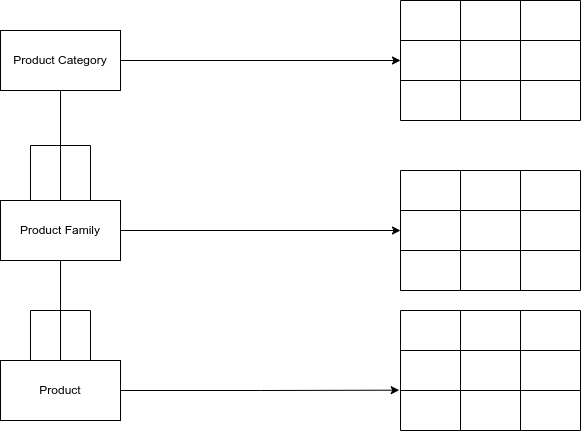

The diagram above was exported from draw.io. Its source (the exported page's mxGraphModel, read from the mxfile embedded in the PNG):
<mxGraphModel dx="1102" dy="868" grid="1" gridSize="10" guides="1" tooltips="1" connect="1" arrows="1" fold="1" page="1" pageScale="1" pageWidth="827" pageHeight="1169" math="0" shadow="0">
  <root>
    <mxCell id="0" />
    <mxCell id="1" parent="0" />
    <mxCell id="UHUBbRW4BnMVK9m1q1EC-1" value="" style="shape=table;html=1;whiteSpace=wrap;startSize=0;container=1;collapsible=0;childLayout=tableLayout;" parent="1" vertex="1">
      <mxGeometry x="560" y="290" width="180" height="120" as="geometry" />
    </mxCell>
    <mxCell id="UHUBbRW4BnMVK9m1q1EC-2" value="" style="shape=tableRow;horizontal=0;startSize=0;swimlaneHead=0;swimlaneBody=0;top=0;left=0;bottom=0;right=0;collapsible=0;dropTarget=0;fillColor=none;points=[[0,0.5],[1,0.5]];portConstraint=eastwest;" parent="UHUBbRW4BnMVK9m1q1EC-1" vertex="1">
      <mxGeometry width="180" height="40" as="geometry" />
    </mxCell>
    <mxCell id="UHUBbRW4BnMVK9m1q1EC-3" value="" style="shape=partialRectangle;html=1;whiteSpace=wrap;connectable=0;fillColor=none;top=0;left=0;bottom=0;right=0;overflow=hidden;" parent="UHUBbRW4BnMVK9m1q1EC-2" vertex="1">
      <mxGeometry width="60" height="40" as="geometry">
        <mxRectangle width="60" height="40" as="alternateBounds" />
      </mxGeometry>
    </mxCell>
    <mxCell id="UHUBbRW4BnMVK9m1q1EC-4" value="" style="shape=partialRectangle;html=1;whiteSpace=wrap;connectable=0;fillColor=none;top=0;left=0;bottom=0;right=0;overflow=hidden;" parent="UHUBbRW4BnMVK9m1q1EC-2" vertex="1">
      <mxGeometry x="60" width="60" height="40" as="geometry">
        <mxRectangle width="60" height="40" as="alternateBounds" />
      </mxGeometry>
    </mxCell>
    <mxCell id="UHUBbRW4BnMVK9m1q1EC-5" value="" style="shape=partialRectangle;html=1;whiteSpace=wrap;connectable=0;fillColor=none;top=0;left=0;bottom=0;right=0;overflow=hidden;" parent="UHUBbRW4BnMVK9m1q1EC-2" vertex="1">
      <mxGeometry x="120" width="60" height="40" as="geometry">
        <mxRectangle width="60" height="40" as="alternateBounds" />
      </mxGeometry>
    </mxCell>
    <mxCell id="UHUBbRW4BnMVK9m1q1EC-6" value="" style="shape=tableRow;horizontal=0;startSize=0;swimlaneHead=0;swimlaneBody=0;top=0;left=0;bottom=0;right=0;collapsible=0;dropTarget=0;fillColor=none;points=[[0,0.5],[1,0.5]];portConstraint=eastwest;" parent="UHUBbRW4BnMVK9m1q1EC-1" vertex="1">
      <mxGeometry y="40" width="180" height="40" as="geometry" />
    </mxCell>
    <mxCell id="UHUBbRW4BnMVK9m1q1EC-7" value="" style="shape=partialRectangle;html=1;whiteSpace=wrap;connectable=0;fillColor=none;top=0;left=0;bottom=0;right=0;overflow=hidden;" parent="UHUBbRW4BnMVK9m1q1EC-6" vertex="1">
      <mxGeometry width="60" height="40" as="geometry">
        <mxRectangle width="60" height="40" as="alternateBounds" />
      </mxGeometry>
    </mxCell>
    <mxCell id="UHUBbRW4BnMVK9m1q1EC-8" value="" style="shape=partialRectangle;html=1;whiteSpace=wrap;connectable=0;fillColor=none;top=0;left=0;bottom=0;right=0;overflow=hidden;" parent="UHUBbRW4BnMVK9m1q1EC-6" vertex="1">
      <mxGeometry x="60" width="60" height="40" as="geometry">
        <mxRectangle width="60" height="40" as="alternateBounds" />
      </mxGeometry>
    </mxCell>
    <mxCell id="UHUBbRW4BnMVK9m1q1EC-9" value="" style="shape=partialRectangle;html=1;whiteSpace=wrap;connectable=0;fillColor=none;top=0;left=0;bottom=0;right=0;overflow=hidden;" parent="UHUBbRW4BnMVK9m1q1EC-6" vertex="1">
      <mxGeometry x="120" width="60" height="40" as="geometry">
        <mxRectangle width="60" height="40" as="alternateBounds" />
      </mxGeometry>
    </mxCell>
    <mxCell id="UHUBbRW4BnMVK9m1q1EC-10" value="" style="shape=tableRow;horizontal=0;startSize=0;swimlaneHead=0;swimlaneBody=0;top=0;left=0;bottom=0;right=0;collapsible=0;dropTarget=0;fillColor=none;points=[[0,0.5],[1,0.5]];portConstraint=eastwest;" parent="UHUBbRW4BnMVK9m1q1EC-1" vertex="1">
      <mxGeometry y="80" width="180" height="40" as="geometry" />
    </mxCell>
    <mxCell id="UHUBbRW4BnMVK9m1q1EC-11" value="" style="shape=partialRectangle;html=1;whiteSpace=wrap;connectable=0;fillColor=none;top=0;left=0;bottom=0;right=0;overflow=hidden;" parent="UHUBbRW4BnMVK9m1q1EC-10" vertex="1">
      <mxGeometry width="60" height="40" as="geometry">
        <mxRectangle width="60" height="40" as="alternateBounds" />
      </mxGeometry>
    </mxCell>
    <mxCell id="UHUBbRW4BnMVK9m1q1EC-12" value="" style="shape=partialRectangle;html=1;whiteSpace=wrap;connectable=0;fillColor=none;top=0;left=0;bottom=0;right=0;overflow=hidden;" parent="UHUBbRW4BnMVK9m1q1EC-10" vertex="1">
      <mxGeometry x="60" width="60" height="40" as="geometry">
        <mxRectangle width="60" height="40" as="alternateBounds" />
      </mxGeometry>
    </mxCell>
    <mxCell id="UHUBbRW4BnMVK9m1q1EC-13" value="" style="shape=partialRectangle;html=1;whiteSpace=wrap;connectable=0;fillColor=none;top=0;left=0;bottom=0;right=0;overflow=hidden;pointerEvents=1;" parent="UHUBbRW4BnMVK9m1q1EC-10" vertex="1">
      <mxGeometry x="120" width="60" height="40" as="geometry">
        <mxRectangle width="60" height="40" as="alternateBounds" />
      </mxGeometry>
    </mxCell>
    <mxCell id="UHUBbRW4BnMVK9m1q1EC-21" style="edgeStyle=orthogonalEdgeStyle;rounded=0;orthogonalLoop=1;jettySize=auto;html=1;exitX=0.5;exitY=1;exitDx=0;exitDy=0;entryX=0.25;entryY=0;entryDx=0;entryDy=0;endArrow=none;endFill=0;" parent="1" source="UHUBbRW4BnMVK9m1q1EC-14" target="UHUBbRW4BnMVK9m1q1EC-15" edge="1">
      <mxGeometry relative="1" as="geometry" />
    </mxCell>
    <mxCell id="UHUBbRW4BnMVK9m1q1EC-24" style="edgeStyle=orthogonalEdgeStyle;rounded=0;orthogonalLoop=1;jettySize=auto;html=1;exitX=0.5;exitY=1;exitDx=0;exitDy=0;endArrow=none;endFill=0;" parent="1" source="UHUBbRW4BnMVK9m1q1EC-14" target="UHUBbRW4BnMVK9m1q1EC-15" edge="1">
      <mxGeometry relative="1" as="geometry" />
    </mxCell>
    <mxCell id="UHUBbRW4BnMVK9m1q1EC-25" style="edgeStyle=orthogonalEdgeStyle;rounded=0;orthogonalLoop=1;jettySize=auto;html=1;exitX=0.5;exitY=1;exitDx=0;exitDy=0;endArrow=none;endFill=0;entryX=0.75;entryY=0;entryDx=0;entryDy=0;" parent="1" source="UHUBbRW4BnMVK9m1q1EC-14" target="UHUBbRW4BnMVK9m1q1EC-15" edge="1">
      <mxGeometry relative="1" as="geometry">
        <mxPoint x="244" y="330" as="targetPoint" />
      </mxGeometry>
    </mxCell>
    <mxCell id="UHUBbRW4BnMVK9m1q1EC-74" style="edgeStyle=orthogonalEdgeStyle;rounded=0;orthogonalLoop=1;jettySize=auto;html=1;exitX=1;exitY=0.5;exitDx=0;exitDy=0;entryX=0;entryY=0.5;entryDx=0;entryDy=0;endArrow=classic;endFill=1;" parent="1" source="UHUBbRW4BnMVK9m1q1EC-14" target="UHUBbRW4BnMVK9m1q1EC-53" edge="1">
      <mxGeometry relative="1" as="geometry" />
    </mxCell>
    <mxCell id="UHUBbRW4BnMVK9m1q1EC-14" value="Product Category" style="rounded=0;whiteSpace=wrap;html=1;" parent="1" vertex="1">
      <mxGeometry x="160" y="150" width="120" height="60" as="geometry" />
    </mxCell>
    <mxCell id="UHUBbRW4BnMVK9m1q1EC-18" style="edgeStyle=orthogonalEdgeStyle;rounded=0;orthogonalLoop=1;jettySize=auto;html=1;exitX=1;exitY=0.5;exitDx=0;exitDy=0;" parent="1" source="UHUBbRW4BnMVK9m1q1EC-15" edge="1">
      <mxGeometry relative="1" as="geometry">
        <mxPoint x="560" y="350" as="targetPoint" />
      </mxGeometry>
    </mxCell>
    <mxCell id="UHUBbRW4BnMVK9m1q1EC-26" style="edgeStyle=orthogonalEdgeStyle;rounded=0;orthogonalLoop=1;jettySize=auto;html=1;exitX=0.5;exitY=1;exitDx=0;exitDy=0;entryX=0.5;entryY=0;entryDx=0;entryDy=0;endArrow=none;endFill=0;" parent="1" source="UHUBbRW4BnMVK9m1q1EC-15" target="UHUBbRW4BnMVK9m1q1EC-16" edge="1">
      <mxGeometry relative="1" as="geometry" />
    </mxCell>
    <mxCell id="UHUBbRW4BnMVK9m1q1EC-27" style="edgeStyle=orthogonalEdgeStyle;rounded=0;orthogonalLoop=1;jettySize=auto;html=1;exitX=0.5;exitY=1;exitDx=0;exitDy=0;entryX=0.25;entryY=0;entryDx=0;entryDy=0;endArrow=none;endFill=0;" parent="1" source="UHUBbRW4BnMVK9m1q1EC-15" target="UHUBbRW4BnMVK9m1q1EC-16" edge="1">
      <mxGeometry relative="1" as="geometry" />
    </mxCell>
    <mxCell id="UHUBbRW4BnMVK9m1q1EC-28" style="edgeStyle=orthogonalEdgeStyle;rounded=0;orthogonalLoop=1;jettySize=auto;html=1;exitX=0.5;exitY=1;exitDx=0;exitDy=0;entryX=0.75;entryY=0;entryDx=0;entryDy=0;endArrow=none;endFill=0;" parent="1" source="UHUBbRW4BnMVK9m1q1EC-15" target="UHUBbRW4BnMVK9m1q1EC-16" edge="1">
      <mxGeometry relative="1" as="geometry" />
    </mxCell>
    <mxCell id="UHUBbRW4BnMVK9m1q1EC-15" value="Product Family" style="rounded=0;whiteSpace=wrap;html=1;" parent="1" vertex="1">
      <mxGeometry x="160" y="320" width="120" height="60" as="geometry" />
    </mxCell>
    <mxCell id="UHUBbRW4BnMVK9m1q1EC-76" style="edgeStyle=orthogonalEdgeStyle;rounded=0;orthogonalLoop=1;jettySize=auto;html=1;exitX=1;exitY=0.5;exitDx=0;exitDy=0;entryX=-0.007;entryY=0.664;entryDx=0;entryDy=0;entryPerimeter=0;endArrow=classic;endFill=1;" parent="1" source="UHUBbRW4BnMVK9m1q1EC-16" target="UHUBbRW4BnMVK9m1q1EC-61" edge="1">
      <mxGeometry relative="1" as="geometry" />
    </mxCell>
    <mxCell id="UHUBbRW4BnMVK9m1q1EC-16" value="Product" style="rounded=0;whiteSpace=wrap;html=1;" parent="1" vertex="1">
      <mxGeometry x="160" y="480" width="120" height="60" as="geometry" />
    </mxCell>
    <mxCell id="UHUBbRW4BnMVK9m1q1EC-48" value="" style="shape=table;html=1;whiteSpace=wrap;startSize=0;container=1;collapsible=0;childLayout=tableLayout;" parent="1" vertex="1">
      <mxGeometry x="560" y="120" width="180" height="120" as="geometry" />
    </mxCell>
    <mxCell id="UHUBbRW4BnMVK9m1q1EC-49" value="" style="shape=tableRow;horizontal=0;startSize=0;swimlaneHead=0;swimlaneBody=0;top=0;left=0;bottom=0;right=0;collapsible=0;dropTarget=0;fillColor=none;points=[[0,0.5],[1,0.5]];portConstraint=eastwest;" parent="UHUBbRW4BnMVK9m1q1EC-48" vertex="1">
      <mxGeometry width="180" height="40" as="geometry" />
    </mxCell>
    <mxCell id="UHUBbRW4BnMVK9m1q1EC-50" value="" style="shape=partialRectangle;html=1;whiteSpace=wrap;connectable=0;fillColor=none;top=0;left=0;bottom=0;right=0;overflow=hidden;" parent="UHUBbRW4BnMVK9m1q1EC-49" vertex="1">
      <mxGeometry width="60" height="40" as="geometry">
        <mxRectangle width="60" height="40" as="alternateBounds" />
      </mxGeometry>
    </mxCell>
    <mxCell id="UHUBbRW4BnMVK9m1q1EC-51" value="" style="shape=partialRectangle;html=1;whiteSpace=wrap;connectable=0;fillColor=none;top=0;left=0;bottom=0;right=0;overflow=hidden;" parent="UHUBbRW4BnMVK9m1q1EC-49" vertex="1">
      <mxGeometry x="60" width="60" height="40" as="geometry">
        <mxRectangle width="60" height="40" as="alternateBounds" />
      </mxGeometry>
    </mxCell>
    <mxCell id="UHUBbRW4BnMVK9m1q1EC-52" value="" style="shape=partialRectangle;html=1;whiteSpace=wrap;connectable=0;fillColor=none;top=0;left=0;bottom=0;right=0;overflow=hidden;" parent="UHUBbRW4BnMVK9m1q1EC-49" vertex="1">
      <mxGeometry x="120" width="60" height="40" as="geometry">
        <mxRectangle width="60" height="40" as="alternateBounds" />
      </mxGeometry>
    </mxCell>
    <mxCell id="UHUBbRW4BnMVK9m1q1EC-53" value="" style="shape=tableRow;horizontal=0;startSize=0;swimlaneHead=0;swimlaneBody=0;top=0;left=0;bottom=0;right=0;collapsible=0;dropTarget=0;fillColor=none;points=[[0,0.5],[1,0.5]];portConstraint=eastwest;" parent="UHUBbRW4BnMVK9m1q1EC-48" vertex="1">
      <mxGeometry y="40" width="180" height="40" as="geometry" />
    </mxCell>
    <mxCell id="UHUBbRW4BnMVK9m1q1EC-54" value="" style="shape=partialRectangle;html=1;whiteSpace=wrap;connectable=0;fillColor=none;top=0;left=0;bottom=0;right=0;overflow=hidden;" parent="UHUBbRW4BnMVK9m1q1EC-53" vertex="1">
      <mxGeometry width="60" height="40" as="geometry">
        <mxRectangle width="60" height="40" as="alternateBounds" />
      </mxGeometry>
    </mxCell>
    <mxCell id="UHUBbRW4BnMVK9m1q1EC-55" value="" style="shape=partialRectangle;html=1;whiteSpace=wrap;connectable=0;fillColor=none;top=0;left=0;bottom=0;right=0;overflow=hidden;" parent="UHUBbRW4BnMVK9m1q1EC-53" vertex="1">
      <mxGeometry x="60" width="60" height="40" as="geometry">
        <mxRectangle width="60" height="40" as="alternateBounds" />
      </mxGeometry>
    </mxCell>
    <mxCell id="UHUBbRW4BnMVK9m1q1EC-56" value="" style="shape=partialRectangle;html=1;whiteSpace=wrap;connectable=0;fillColor=none;top=0;left=0;bottom=0;right=0;overflow=hidden;" parent="UHUBbRW4BnMVK9m1q1EC-53" vertex="1">
      <mxGeometry x="120" width="60" height="40" as="geometry">
        <mxRectangle width="60" height="40" as="alternateBounds" />
      </mxGeometry>
    </mxCell>
    <mxCell id="UHUBbRW4BnMVK9m1q1EC-57" value="" style="shape=tableRow;horizontal=0;startSize=0;swimlaneHead=0;swimlaneBody=0;top=0;left=0;bottom=0;right=0;collapsible=0;dropTarget=0;fillColor=none;points=[[0,0.5],[1,0.5]];portConstraint=eastwest;" parent="UHUBbRW4BnMVK9m1q1EC-48" vertex="1">
      <mxGeometry y="80" width="180" height="40" as="geometry" />
    </mxCell>
    <mxCell id="UHUBbRW4BnMVK9m1q1EC-58" value="" style="shape=partialRectangle;html=1;whiteSpace=wrap;connectable=0;fillColor=none;top=0;left=0;bottom=0;right=0;overflow=hidden;" parent="UHUBbRW4BnMVK9m1q1EC-57" vertex="1">
      <mxGeometry width="60" height="40" as="geometry">
        <mxRectangle width="60" height="40" as="alternateBounds" />
      </mxGeometry>
    </mxCell>
    <mxCell id="UHUBbRW4BnMVK9m1q1EC-59" value="" style="shape=partialRectangle;html=1;whiteSpace=wrap;connectable=0;fillColor=none;top=0;left=0;bottom=0;right=0;overflow=hidden;" parent="UHUBbRW4BnMVK9m1q1EC-57" vertex="1">
      <mxGeometry x="60" width="60" height="40" as="geometry">
        <mxRectangle width="60" height="40" as="alternateBounds" />
      </mxGeometry>
    </mxCell>
    <mxCell id="UHUBbRW4BnMVK9m1q1EC-60" value="" style="shape=partialRectangle;html=1;whiteSpace=wrap;connectable=0;fillColor=none;top=0;left=0;bottom=0;right=0;overflow=hidden;pointerEvents=1;" parent="UHUBbRW4BnMVK9m1q1EC-57" vertex="1">
      <mxGeometry x="120" width="60" height="40" as="geometry">
        <mxRectangle width="60" height="40" as="alternateBounds" />
      </mxGeometry>
    </mxCell>
    <mxCell id="UHUBbRW4BnMVK9m1q1EC-61" value="" style="shape=table;html=1;whiteSpace=wrap;startSize=0;container=1;collapsible=0;childLayout=tableLayout;" parent="1" vertex="1">
      <mxGeometry x="560" y="430" width="180" height="120" as="geometry" />
    </mxCell>
    <mxCell id="UHUBbRW4BnMVK9m1q1EC-62" value="" style="shape=tableRow;horizontal=0;startSize=0;swimlaneHead=0;swimlaneBody=0;top=0;left=0;bottom=0;right=0;collapsible=0;dropTarget=0;fillColor=none;points=[[0,0.5],[1,0.5]];portConstraint=eastwest;" parent="UHUBbRW4BnMVK9m1q1EC-61" vertex="1">
      <mxGeometry width="180" height="40" as="geometry" />
    </mxCell>
    <mxCell id="UHUBbRW4BnMVK9m1q1EC-63" value="" style="shape=partialRectangle;html=1;whiteSpace=wrap;connectable=0;fillColor=none;top=0;left=0;bottom=0;right=0;overflow=hidden;" parent="UHUBbRW4BnMVK9m1q1EC-62" vertex="1">
      <mxGeometry width="60" height="40" as="geometry">
        <mxRectangle width="60" height="40" as="alternateBounds" />
      </mxGeometry>
    </mxCell>
    <mxCell id="UHUBbRW4BnMVK9m1q1EC-64" value="" style="shape=partialRectangle;html=1;whiteSpace=wrap;connectable=0;fillColor=none;top=0;left=0;bottom=0;right=0;overflow=hidden;" parent="UHUBbRW4BnMVK9m1q1EC-62" vertex="1">
      <mxGeometry x="60" width="60" height="40" as="geometry">
        <mxRectangle width="60" height="40" as="alternateBounds" />
      </mxGeometry>
    </mxCell>
    <mxCell id="UHUBbRW4BnMVK9m1q1EC-65" value="" style="shape=partialRectangle;html=1;whiteSpace=wrap;connectable=0;fillColor=none;top=0;left=0;bottom=0;right=0;overflow=hidden;" parent="UHUBbRW4BnMVK9m1q1EC-62" vertex="1">
      <mxGeometry x="120" width="60" height="40" as="geometry">
        <mxRectangle width="60" height="40" as="alternateBounds" />
      </mxGeometry>
    </mxCell>
    <mxCell id="UHUBbRW4BnMVK9m1q1EC-66" value="" style="shape=tableRow;horizontal=0;startSize=0;swimlaneHead=0;swimlaneBody=0;top=0;left=0;bottom=0;right=0;collapsible=0;dropTarget=0;fillColor=none;points=[[0,0.5],[1,0.5]];portConstraint=eastwest;" parent="UHUBbRW4BnMVK9m1q1EC-61" vertex="1">
      <mxGeometry y="40" width="180" height="40" as="geometry" />
    </mxCell>
    <mxCell id="UHUBbRW4BnMVK9m1q1EC-67" value="" style="shape=partialRectangle;html=1;whiteSpace=wrap;connectable=0;fillColor=none;top=0;left=0;bottom=0;right=0;overflow=hidden;" parent="UHUBbRW4BnMVK9m1q1EC-66" vertex="1">
      <mxGeometry width="60" height="40" as="geometry">
        <mxRectangle width="60" height="40" as="alternateBounds" />
      </mxGeometry>
    </mxCell>
    <mxCell id="UHUBbRW4BnMVK9m1q1EC-68" value="" style="shape=partialRectangle;html=1;whiteSpace=wrap;connectable=0;fillColor=none;top=0;left=0;bottom=0;right=0;overflow=hidden;" parent="UHUBbRW4BnMVK9m1q1EC-66" vertex="1">
      <mxGeometry x="60" width="60" height="40" as="geometry">
        <mxRectangle width="60" height="40" as="alternateBounds" />
      </mxGeometry>
    </mxCell>
    <mxCell id="UHUBbRW4BnMVK9m1q1EC-69" value="" style="shape=partialRectangle;html=1;whiteSpace=wrap;connectable=0;fillColor=none;top=0;left=0;bottom=0;right=0;overflow=hidden;" parent="UHUBbRW4BnMVK9m1q1EC-66" vertex="1">
      <mxGeometry x="120" width="60" height="40" as="geometry">
        <mxRectangle width="60" height="40" as="alternateBounds" />
      </mxGeometry>
    </mxCell>
    <mxCell id="UHUBbRW4BnMVK9m1q1EC-70" value="" style="shape=tableRow;horizontal=0;startSize=0;swimlaneHead=0;swimlaneBody=0;top=0;left=0;bottom=0;right=0;collapsible=0;dropTarget=0;fillColor=none;points=[[0,0.5],[1,0.5]];portConstraint=eastwest;" parent="UHUBbRW4BnMVK9m1q1EC-61" vertex="1">
      <mxGeometry y="80" width="180" height="40" as="geometry" />
    </mxCell>
    <mxCell id="UHUBbRW4BnMVK9m1q1EC-71" value="" style="shape=partialRectangle;html=1;whiteSpace=wrap;connectable=0;fillColor=none;top=0;left=0;bottom=0;right=0;overflow=hidden;" parent="UHUBbRW4BnMVK9m1q1EC-70" vertex="1">
      <mxGeometry width="60" height="40" as="geometry">
        <mxRectangle width="60" height="40" as="alternateBounds" />
      </mxGeometry>
    </mxCell>
    <mxCell id="UHUBbRW4BnMVK9m1q1EC-72" value="" style="shape=partialRectangle;html=1;whiteSpace=wrap;connectable=0;fillColor=none;top=0;left=0;bottom=0;right=0;overflow=hidden;" parent="UHUBbRW4BnMVK9m1q1EC-70" vertex="1">
      <mxGeometry x="60" width="60" height="40" as="geometry">
        <mxRectangle width="60" height="40" as="alternateBounds" />
      </mxGeometry>
    </mxCell>
    <mxCell id="UHUBbRW4BnMVK9m1q1EC-73" value="" style="shape=partialRectangle;html=1;whiteSpace=wrap;connectable=0;fillColor=none;top=0;left=0;bottom=0;right=0;overflow=hidden;pointerEvents=1;" parent="UHUBbRW4BnMVK9m1q1EC-70" vertex="1">
      <mxGeometry x="120" width="60" height="40" as="geometry">
        <mxRectangle width="60" height="40" as="alternateBounds" />
      </mxGeometry>
    </mxCell>
  </root>
</mxGraphModel>